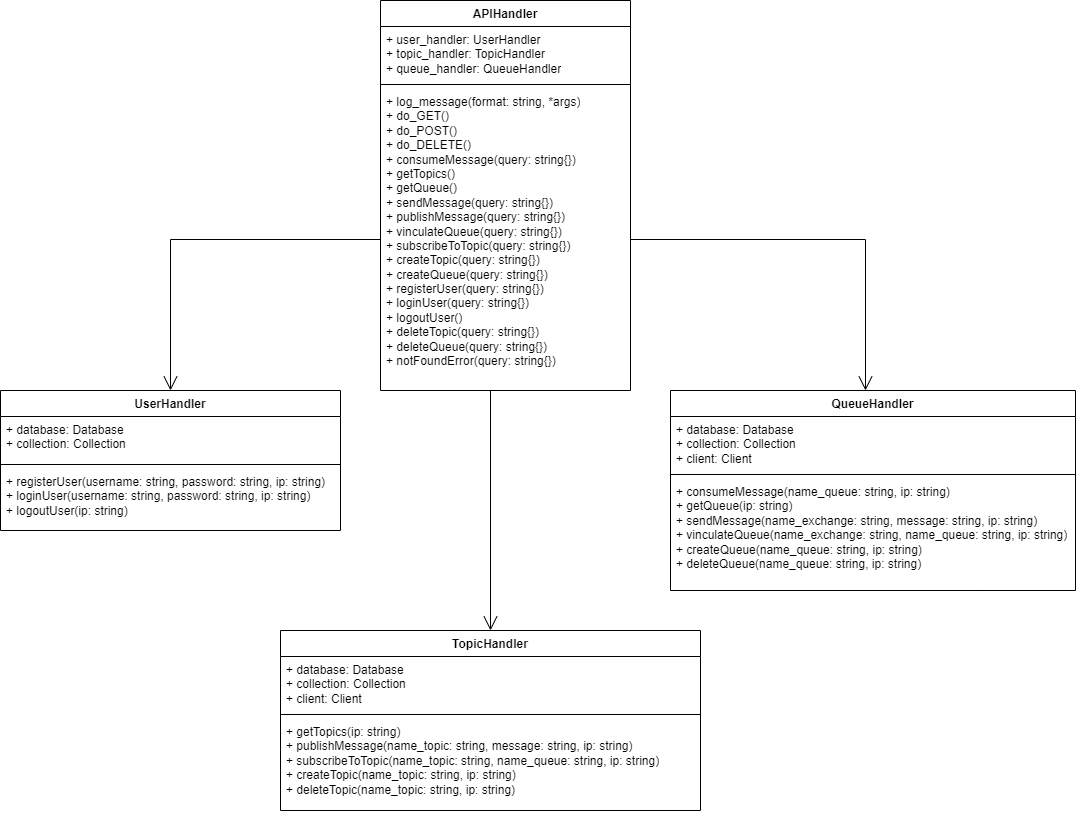

The diagram above was exported from draw.io. Its source (the exported page's mxGraphModel, read from the mxfile embedded in the PNG):
<mxGraphModel dx="1434" dy="774" grid="1" gridSize="10" guides="1" tooltips="1" connect="1" arrows="1" fold="1" page="1" pageScale="1" pageWidth="1100" pageHeight="1700" math="0" shadow="0">
  <root>
    <mxCell id="0" />
    <mxCell id="1" parent="0" />
    <mxCell id="uNh-CTRpEYWcXcXP9enq-1" value="APIHandler" style="swimlane;fontStyle=1;align=center;verticalAlign=top;childLayout=stackLayout;horizontal=1;startSize=26;horizontalStack=0;resizeParent=1;resizeParentMax=0;resizeLast=0;collapsible=1;marginBottom=0;whiteSpace=wrap;html=1;" parent="1" vertex="1">
      <mxGeometry x="390" y="80" width="250" height="390" as="geometry" />
    </mxCell>
    <mxCell id="uNh-CTRpEYWcXcXP9enq-2" value="+ user_handler: UserHandler&lt;br&gt;+ topic_handler: TopicHandler&lt;br&gt;+ queue_handler: QueueHandler" style="text;strokeColor=none;fillColor=none;align=left;verticalAlign=top;spacingLeft=4;spacingRight=4;overflow=hidden;rotatable=0;points=[[0,0.5],[1,0.5]];portConstraint=eastwest;whiteSpace=wrap;html=1;" parent="uNh-CTRpEYWcXcXP9enq-1" vertex="1">
      <mxGeometry y="26" width="250" height="54" as="geometry" />
    </mxCell>
    <mxCell id="uNh-CTRpEYWcXcXP9enq-3" value="" style="line;strokeWidth=1;fillColor=none;align=left;verticalAlign=middle;spacingTop=-1;spacingLeft=3;spacingRight=3;rotatable=0;labelPosition=right;points=[];portConstraint=eastwest;strokeColor=inherit;" parent="uNh-CTRpEYWcXcXP9enq-1" vertex="1">
      <mxGeometry y="80" width="250" height="8" as="geometry" />
    </mxCell>
    <mxCell id="uNh-CTRpEYWcXcXP9enq-4" value="+&amp;nbsp;log_message(format: string, *args)&lt;br&gt;+&amp;nbsp;do_GET()&lt;br&gt;+ do_POST()&lt;br&gt;+&amp;nbsp;do_DELETE()&lt;br&gt;+ consumeMessage(query: string{})&lt;br&gt;+ getTopics()&lt;br&gt;+ getQueue()&lt;br&gt;+&amp;nbsp;sendMessage(query: string{})&lt;br&gt;+&amp;nbsp;publishMessage(query: string{})&lt;br&gt;+&amp;nbsp;vinculateQueue(query: string{})&lt;br&gt;+&amp;nbsp;subscribeToTopic(query: string{})&lt;br&gt;+&amp;nbsp;createTopic(query: string{})&lt;br&gt;+&amp;nbsp;createQueue(query: string{})&lt;br&gt;+&amp;nbsp;registerUser(query: string{})&lt;br&gt;+&amp;nbsp;loginUser(query: string{})&lt;br&gt;+&amp;nbsp;logoutUser()&lt;br&gt;+&amp;nbsp;deleteTopic(query: string{})&lt;br&gt;+ deleteQueue(query: string{})&lt;br&gt;+ notFoundError(query: string{})" style="text;strokeColor=none;fillColor=none;align=left;verticalAlign=top;spacingLeft=4;spacingRight=4;overflow=hidden;rotatable=0;points=[[0,0.5],[1,0.5]];portConstraint=eastwest;whiteSpace=wrap;html=1;" parent="uNh-CTRpEYWcXcXP9enq-1" vertex="1">
      <mxGeometry y="88" width="250" height="302" as="geometry" />
    </mxCell>
    <mxCell id="uNh-CTRpEYWcXcXP9enq-5" value="UserHandler" style="swimlane;fontStyle=1;align=center;verticalAlign=top;childLayout=stackLayout;horizontal=1;startSize=26;horizontalStack=0;resizeParent=1;resizeParentMax=0;resizeLast=0;collapsible=1;marginBottom=0;whiteSpace=wrap;html=1;" parent="1" vertex="1">
      <mxGeometry x="10" y="470" width="340" height="140" as="geometry" />
    </mxCell>
    <mxCell id="uNh-CTRpEYWcXcXP9enq-6" value="+ database: Database&lt;br&gt;+ collection: Collection" style="text;strokeColor=none;fillColor=none;align=left;verticalAlign=top;spacingLeft=4;spacingRight=4;overflow=hidden;rotatable=0;points=[[0,0.5],[1,0.5]];portConstraint=eastwest;whiteSpace=wrap;html=1;" parent="uNh-CTRpEYWcXcXP9enq-5" vertex="1">
      <mxGeometry y="26" width="340" height="44" as="geometry" />
    </mxCell>
    <mxCell id="uNh-CTRpEYWcXcXP9enq-7" value="" style="line;strokeWidth=1;fillColor=none;align=left;verticalAlign=middle;spacingTop=-1;spacingLeft=3;spacingRight=3;rotatable=0;labelPosition=right;points=[];portConstraint=eastwest;strokeColor=inherit;" parent="uNh-CTRpEYWcXcXP9enq-5" vertex="1">
      <mxGeometry y="70" width="340" height="8" as="geometry" />
    </mxCell>
    <mxCell id="uNh-CTRpEYWcXcXP9enq-8" value="+&amp;nbsp;registerUser(username: string, password: string, ip: string)&lt;br&gt;+&amp;nbsp;loginUser(username: string, password: string, ip: string)&lt;br&gt;+&amp;nbsp;logoutUser(ip: string)" style="text;strokeColor=none;fillColor=none;align=left;verticalAlign=top;spacingLeft=4;spacingRight=4;overflow=hidden;rotatable=0;points=[[0,0.5],[1,0.5]];portConstraint=eastwest;whiteSpace=wrap;html=1;" parent="uNh-CTRpEYWcXcXP9enq-5" vertex="1">
      <mxGeometry y="78" width="340" height="62" as="geometry" />
    </mxCell>
    <mxCell id="uNh-CTRpEYWcXcXP9enq-9" value="QueueHandler" style="swimlane;fontStyle=1;align=center;verticalAlign=top;childLayout=stackLayout;horizontal=1;startSize=26;horizontalStack=0;resizeParent=1;resizeParentMax=0;resizeLast=0;collapsible=1;marginBottom=0;whiteSpace=wrap;html=1;" parent="1" vertex="1">
      <mxGeometry x="680" y="470" width="405" height="200" as="geometry" />
    </mxCell>
    <mxCell id="uNh-CTRpEYWcXcXP9enq-10" value="+ database: Database&lt;br style=&quot;border-color: var(--border-color);&quot;&gt;+ collection: Collection&lt;br&gt;+ client: Client" style="text;strokeColor=none;fillColor=none;align=left;verticalAlign=top;spacingLeft=4;spacingRight=4;overflow=hidden;rotatable=0;points=[[0,0.5],[1,0.5]];portConstraint=eastwest;whiteSpace=wrap;html=1;" parent="uNh-CTRpEYWcXcXP9enq-9" vertex="1">
      <mxGeometry y="26" width="405" height="54" as="geometry" />
    </mxCell>
    <mxCell id="uNh-CTRpEYWcXcXP9enq-11" value="" style="line;strokeWidth=1;fillColor=none;align=left;verticalAlign=middle;spacingTop=-1;spacingLeft=3;spacingRight=3;rotatable=0;labelPosition=right;points=[];portConstraint=eastwest;strokeColor=inherit;" parent="uNh-CTRpEYWcXcXP9enq-9" vertex="1">
      <mxGeometry y="80" width="405" height="8" as="geometry" />
    </mxCell>
    <mxCell id="uNh-CTRpEYWcXcXP9enq-12" value="+ consumeMessage(name_queue: string, ip: string)&lt;br&gt;+ getQueue(ip: string)&lt;br&gt;+&amp;nbsp;sendMessage(name_exchange: string, message: string, ip: string)&lt;br&gt;+&amp;nbsp;vinculateQueue(name_exchange: string, name_queue: string, ip: string)&lt;br&gt;+&amp;nbsp;createQueue(name_queue: string, ip: string)&lt;br&gt;+ deleteQueue(name_queue: string, ip: string)" style="text;strokeColor=none;fillColor=none;align=left;verticalAlign=top;spacingLeft=4;spacingRight=4;overflow=hidden;rotatable=0;points=[[0,0.5],[1,0.5]];portConstraint=eastwest;whiteSpace=wrap;html=1;" parent="uNh-CTRpEYWcXcXP9enq-9" vertex="1">
      <mxGeometry y="88" width="405" height="112" as="geometry" />
    </mxCell>
    <mxCell id="uNh-CTRpEYWcXcXP9enq-13" value="TopicHandler" style="swimlane;fontStyle=1;align=center;verticalAlign=top;childLayout=stackLayout;horizontal=1;startSize=26;horizontalStack=0;resizeParent=1;resizeParentMax=0;resizeLast=0;collapsible=1;marginBottom=0;whiteSpace=wrap;html=1;" parent="1" vertex="1">
      <mxGeometry x="290" y="710" width="420" height="180" as="geometry" />
    </mxCell>
    <mxCell id="uNh-CTRpEYWcXcXP9enq-14" value="+ database: Database&lt;br style=&quot;border-color: var(--border-color);&quot;&gt;+ collection: Collection&lt;br&gt;+ client: Client" style="text;strokeColor=none;fillColor=none;align=left;verticalAlign=top;spacingLeft=4;spacingRight=4;overflow=hidden;rotatable=0;points=[[0,0.5],[1,0.5]];portConstraint=eastwest;whiteSpace=wrap;html=1;" parent="uNh-CTRpEYWcXcXP9enq-13" vertex="1">
      <mxGeometry y="26" width="420" height="54" as="geometry" />
    </mxCell>
    <mxCell id="uNh-CTRpEYWcXcXP9enq-15" value="" style="line;strokeWidth=1;fillColor=none;align=left;verticalAlign=middle;spacingTop=-1;spacingLeft=3;spacingRight=3;rotatable=0;labelPosition=right;points=[];portConstraint=eastwest;strokeColor=inherit;" parent="uNh-CTRpEYWcXcXP9enq-13" vertex="1">
      <mxGeometry y="80" width="420" height="8" as="geometry" />
    </mxCell>
    <mxCell id="uNh-CTRpEYWcXcXP9enq-16" value="+&amp;nbsp;getTopics(ip: string)&lt;br&gt;+&amp;nbsp;publishMessage(name_topic: string, message: string, ip: string)&lt;br&gt;+&amp;nbsp;subscribeToTopic(name_topic: string, name_queue: string, ip: string)&lt;br&gt;+&amp;nbsp;createTopic(name_topic: string, ip: string)&lt;br&gt;+&amp;nbsp;deleteTopic(name_topic: string, ip: string)" style="text;strokeColor=none;fillColor=none;align=left;verticalAlign=top;spacingLeft=4;spacingRight=4;overflow=hidden;rotatable=0;points=[[0,0.5],[1,0.5]];portConstraint=eastwest;whiteSpace=wrap;html=1;" parent="uNh-CTRpEYWcXcXP9enq-13" vertex="1">
      <mxGeometry y="88" width="420" height="92" as="geometry" />
    </mxCell>
    <mxCell id="uNh-CTRpEYWcXcXP9enq-17" value="" style="endArrow=open;endFill=1;endSize=12;html=1;rounded=0;exitX=0;exitY=0.5;exitDx=0;exitDy=0;entryX=0.5;entryY=0;entryDx=0;entryDy=0;" parent="1" source="uNh-CTRpEYWcXcXP9enq-4" target="uNh-CTRpEYWcXcXP9enq-5" edge="1">
      <mxGeometry width="160" relative="1" as="geometry">
        <mxPoint x="340" y="530" as="sourcePoint" />
        <mxPoint x="500" y="530" as="targetPoint" />
        <Array as="points">
          <mxPoint x="180" y="319" />
        </Array>
      </mxGeometry>
    </mxCell>
    <mxCell id="uNh-CTRpEYWcXcXP9enq-18" value="" style="endArrow=open;endFill=1;endSize=12;html=1;rounded=0;exitX=1;exitY=0.5;exitDx=0;exitDy=0;entryX=0.5;entryY=0;entryDx=0;entryDy=0;" parent="1" source="uNh-CTRpEYWcXcXP9enq-4" edge="1">
      <mxGeometry width="160" relative="1" as="geometry">
        <mxPoint x="1085" y="319" as="sourcePoint" />
        <mxPoint x="875" y="470" as="targetPoint" />
        <Array as="points">
          <mxPoint x="875" y="319" />
        </Array>
      </mxGeometry>
    </mxCell>
    <mxCell id="uNh-CTRpEYWcXcXP9enq-19" value="" style="endArrow=open;endFill=1;endSize=12;html=1;rounded=0;entryX=0.5;entryY=0;entryDx=0;entryDy=0;" parent="1" target="uNh-CTRpEYWcXcXP9enq-13" edge="1">
      <mxGeometry width="160" relative="1" as="geometry">
        <mxPoint x="500" y="470" as="sourcePoint" />
        <mxPoint x="200" y="490" as="targetPoint" />
        <Array as="points" />
      </mxGeometry>
    </mxCell>
  </root>
</mxGraphModel>